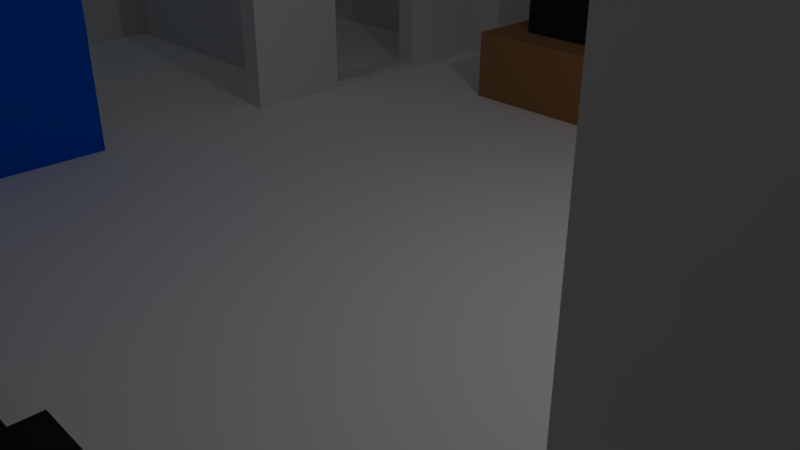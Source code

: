 # Source: home3.blend  (saved by Blender 2.78.0; exported with 4.5.12 LTS)
import bpy
from mathutils import Matrix  # noqa: F401  (used for matrix-valued properties, if any)

bpy.ops.wm.read_factory_settings(use_empty=True)
scene = bpy.context.scene
scene.name = 'Scene'

# ---- collections
col_collection_1 = bpy.data.collections.new('Collection 1'); scene.collection.children.link(col_collection_1)

# ---- materials (node trees are filled in below, after node groups)
mat_chimdaematerial = bpy.data.materials.new('ChimdaeMaterial')
mat_chimdaematerial.alpha_threshold = 0.0
mat_chimdaematerial.use_transparent_shadow = False
mat_chimdaematerial.diffuse_color = (1.0, 0.0007699, 0.0, 1.0)
mat_chimdaematerial.roughness = 0.5
mat_woodcolor_001 = bpy.data.materials.new('WoodColor.001')
mat_woodcolor_001.alpha_threshold = 0.0
mat_woodcolor_001.use_transparent_shadow = False
mat_woodcolor_001.diffuse_color = (0.3931, 0.195, 0.08431, 1.0)
mat_woodcolor_001.roughness = 0.5
mat_woodcolor_001.specular_intensity = 0.0
mat_tvmaterial = bpy.data.materials.new('TVMaterial')
mat_tvmaterial.alpha_threshold = 0.0
mat_tvmaterial.use_transparent_shadow = False
mat_tvmaterial.diffuse_color = (0.02365, 0.02365, 0.02365, 1.0)
mat_tvmaterial.roughness = 0.5
mat_tvmaterial.specular_intensity = 0.02685
mat_floormaterial = bpy.data.materials.new('FloorMaterial')
mat_floormaterial.alpha_threshold = 0.0
mat_floormaterial.use_transparent_shadow = False
mat_floormaterial.diffuse_color = (1.0, 1.0, 1.0, 1.0)
mat_floormaterial.roughness = 0.5
mat_floormaterial.specular_intensity = 0.0
mat_woodcolor = bpy.data.materials.new('WoodColor')
mat_woodcolor.alpha_threshold = 0.0
mat_woodcolor.use_transparent_shadow = False
mat_woodcolor.diffuse_color = (0.2019, 0.00815, 0.0, 1.0)
mat_woodcolor.roughness = 0.5
mat_woodcolor.specular_intensity = 0.0
mat_wallmaterial = bpy.data.materials.new('WallMaterial')
mat_wallmaterial.alpha_threshold = 0.0
mat_wallmaterial.use_transparent_shadow = False
mat_wallmaterial.roughness = 0.5
mat_wallmaterial.specular_intensity = 0.0
mat_glass1 = bpy.data.materials.new('Glass1')
mat_glass1.alpha_threshold = 0.0
mat_glass1.use_transparent_shadow = False
mat_glass1.diffuse_color = (0.0, 0.1204, 0.8, 1.0)
mat_glass1.roughness = 0.5
mat_glass1.specular_intensity = 0.0
mat_floormaterial_001 = bpy.data.materials.new('FloorMaterial.001')
mat_floormaterial_001.alpha_threshold = 0.0
mat_floormaterial_001.use_transparent_shadow = False
mat_floormaterial_001.diffuse_color = (1.0, 1.0, 1.0, 1.0)
mat_floormaterial_001.roughness = 0.5
mat_floormaterial_001.specular_intensity = 0.0
mat_glass2_001 = bpy.data.materials.new('Glass2.001')
mat_glass2_001.alpha_threshold = 0.0
mat_glass2_001.use_transparent_shadow = False
mat_glass2_001.diffuse_color = (0.2121, 0.8081, 1.0, 1.0)
mat_glass2_001.roughness = 0.5
mat_wallmaterial_001 = bpy.data.materials.new('WallMaterial.001')
mat_wallmaterial_001.alpha_threshold = 0.0
mat_wallmaterial_001.use_transparent_shadow = False
mat_wallmaterial_001.roughness = 0.5
mat_wallmaterial_001.specular_intensity = 0.0
mat_floormaterial_002 = bpy.data.materials.new('FloorMaterial.002')
mat_floormaterial_002.alpha_threshold = 0.0
mat_floormaterial_002.use_transparent_shadow = False
mat_floormaterial_002.diffuse_color = (1.0, 1.0, 1.0, 1.0)
mat_floormaterial_002.roughness = 0.5
mat_floormaterial_002.specular_intensity = 0.0

# ---- material node trees

# ---- world
world_world = bpy.data.worlds.new('World'); scene.world = world_world
world_world.color = (0.05088, 0.05088, 0.05088)
world_world.use_sun_shadow = False
world_world.sun_shadow_jitter_overblur = 0.0
world_world.cycles.sampling_method = 'MANUAL'

# ---- cameras
cam_camera = bpy.data.cameras.new('Camera')
cam_camera.clip_end = 100.0
cam_camera.lens = 35.0
cam_camera.sensor_width = 32.0
cam_camera.sensor_height = 18.0
cam_camera.ortho_scale = 7.314
cam_camera.dof.focus_distance = 0.0
cam_camera.dof.aperture_fstop = 128.0

# ---- lights
light_lamp = bpy.data.lights.new('Lamp', 'POINT')
light_lamp.transmission_factor = 0.0
light_lamp.cutoff_distance = 30.0
light_lamp.energy = 100.0
light_lamp.shadow_buffer_clip_start = 1.001
light_lamp.shadow_soft_size = 0.1
light_lamp.shadow_maximum_resolution = 0.006
light_lamp.use_absolute_resolution = True

# ---- meshes
me_cube_048 = bpy.data.meshes.new('Cube.048')
me_cube_048.from_pydata([(-1.0, -1.0, -1.0), (-1.0, -1.0, 1.0), (-1.0, 1.0, -1.0), (-1.0, 1.0, 1.0), (1.0, -1.0, -1.0), (1.0, -1.0, 1.0), (1.0, 1.0, -1.0), (1.0, 1.0, 1.0)], [], [(0, 1, 3, 2), (2, 3, 7, 6), (6, 7, 5, 4), (4, 5, 1, 0), (2, 6, 4, 0), (7, 3, 1, 5)])
me_cube_048.materials.append(mat_chimdaematerial)
me_cube_048.use_remesh_preserve_volume = False
me_cube_048.use_remesh_preserve_attributes = False
me_cube_048.use_mirror_vertex_groups = False
me_cube_048.update()
me_cube_047 = bpy.data.meshes.new('Cube.047')
me_cube_047.from_pydata([(-1.0, -1.0, -1.0), (-1.0, -1.0, 1.0), (-1.0, 1.0, -1.0), (-1.0, 1.0, 1.0), (1.0, -1.0, -1.0), (1.0, -1.0, 1.0), (1.0, 1.0, -1.0), (1.0, 1.0, 1.0), (-1.0, -1.0, 1.0), (-1.0, -0.8, 1.0), (1.0, -0.8, 1.0), (1.0, -1.0, 1.0), (-1.0, -1.0, 2.667), (-1.0, -0.8, 2.667), (1.0, -0.8, 2.667), (1.0, -1.0, 2.667)], [], [(0, 1, 3, 2), (2, 3, 7, 6), (6, 7, 5, 4), (4, 5, 1, 0), (2, 6, 4, 0), (7, 3, 9, 10), (11, 10, 14, 15), (5, 7, 10, 11), (3, 1, 8, 9), (1, 5, 11, 8), (14, 13, 12, 15), (9, 8, 12, 13), (8, 11, 15, 12), (10, 9, 13, 14)])
me_cube_047.materials.append(mat_woodcolor_001)
me_cube_047.use_remesh_preserve_volume = False
me_cube_047.use_remesh_preserve_attributes = False
me_cube_047.use_mirror_vertex_groups = False
me_cube_047.update()
me_cylinder_002 = bpy.data.meshes.new('Cylinder.002')
me_cylinder_002.from_pydata([(0.0, 1.0, -1.0), (0.0, 1.0, 1.0), (0.1951, 0.9808, -1.0), (0.1951, 0.9808, 1.0), (0.3827, 0.9239, -1.0), (0.3827, 0.9239, 1.0), (0.5556, 0.8315, -1.0), (0.5556, 0.8315, 1.0), (0.7071, 0.7071, -1.0), (0.7071, 0.7071, 1.0), (0.8315, 0.5556, -1.0), (0.8315, 0.5556, 1.0), (0.9239, 0.3827, -1.0), (0.9239, 0.3827, 1.0), (0.9808, 0.1951, -1.0), (0.9808, 0.1951, 1.0), (1.0, 7.55e-08, -1.0), (1.0, 7.55e-08, 1.0), (0.9808, -0.1951, -1.0), (0.9808, -0.1951, 1.0), (0.9239, -0.3827, -1.0), (0.9239, -0.3827, 1.0), (0.8315, -0.5556, -1.0), (0.8315, -0.5556, 1.0), (0.7071, -0.7071, -1.0), (0.7071, -0.7071, 1.0), (0.5556, -0.8315, -1.0), (0.5556, -0.8315, 1.0), (0.3827, -0.9239, -1.0), (0.3827, -0.9239, 1.0), (0.1951, -0.9808, -1.0), (0.1951, -0.9808, 1.0), (-3.258e-07, -1.0, -1.0), (-3.258e-07, -1.0, 1.0), (-0.1951, -0.9808, -1.0), (-0.1951, -0.9808, 1.0), (-0.3827, -0.9239, -1.0), (-0.3827, -0.9239, 1.0), (-0.5556, -0.8315, -1.0), (-0.5556, -0.8315, 1.0), (-0.7071, -0.7071, -1.0), (-0.7071, -0.7071, 1.0), (-0.8315, -0.5556, -1.0), (-0.8315, -0.5556, 1.0), (-0.9239, -0.3827, -1.0), (-0.9239, -0.3827, 1.0), (-0.9808, -0.1951, -1.0), (-0.9808, -0.1951, 1.0), (-1.0, 9.656e-07, -1.0), (-1.0, 9.656e-07, 1.0), (-0.9808, 0.1951, -1.0), (-0.9808, 0.1951, 1.0), (-0.9239, 0.3827, -1.0), (-0.9239, 0.3827, 1.0), (-0.8315, 0.5556, -1.0), (-0.8315, 0.5556, 1.0), (-0.7071, 0.7071, -1.0), (-0.7071, 0.7071, 1.0), (-0.5556, 0.8315, -1.0), (-0.5556, 0.8315, 1.0), (-0.3827, 0.9239, -1.0), (-0.3827, 0.9239, 1.0), (-0.1951, 0.9808, -1.0), (-0.1951, 0.9808, 1.0)], [], [(0, 1, 3, 2), (2, 3, 5, 4), (4, 5, 7, 6), (6, 7, 9, 8), (8, 9, 11, 10), (10, 11, 13, 12), (12, 13, 15, 14), (14, 15, 17, 16), (16, 17, 19, 18), (18, 19, 21, 20), (20, 21, 23, 22), (22, 23, 25, 24), (24, 25, 27, 26), (26, 27, 29, 28), (28, 29, 31, 30), (30, 31, 33, 32), (32, 33, 35, 34), (34, 35, 37, 36), (36, 37, 39, 38), (38, 39, 41, 40), (40, 41, 43, 42), (42, 43, 45, 44), (44, 45, 47, 46), (46, 47, 49, 48), (48, 49, 51, 50), (50, 51, 53, 52), (52, 53, 55, 54), (54, 55, 57, 56), (56, 57, 59, 58), (58, 59, 61, 60), (3, 1, 63, 61, 59, 57, 55, 53, 51, 49, 47, 45, 43, 41, 39, 37, 35, 33, 31, 29, 27, 25, 23, 21, 19, 17, 15, 13, 11, 9, 7, 5), (60, 61, 63, 62), (62, 63, 1, 0), (0, 2, 4, 6, 8, 10, 12, 14, 16, 18, 20, 22, 24, 26, 28, 30, 32, 34, 36, 38, 40, 42, 44, 46, 48, 50, 52, 54, 56, 58, 60, 62)])
me_cylinder_002.use_remesh_preserve_volume = False
me_cylinder_002.use_remesh_preserve_attributes = False
me_cylinder_002.use_mirror_vertex_groups = False
me_cylinder_002.update()
me_cube_046 = bpy.data.meshes.new('Cube.046')
me_cube_046.from_pydata([(-1.0, -1.0, -1.0), (-1.0, -1.0, 1.0), (-1.0, -0.8, -1.0), (-1.0, -0.8, 1.0), (1.0, -1.0, -1.0), (1.0, -1.0, 1.0), (1.0, -0.4, -1.0), (1.0, -0.4, 1.0), (0.0, -0.8, -1.0), (0.0, -0.8, 1.0), (0.0, -1.0, -1.0), (0.0, -1.0, 1.0), (-1.0, -1.0, 0.6), (-1.0, -0.8, 0.8), (1.0, -0.4, 0.6), (1.0, -1.0, 0.6), (0.0, -1.0, 0.6), (0.0, -0.8, 0.8), (0.0, 0.8, 1.0), (1.0, 0.8, 1.0), (1.0, 0.8, 0.6), (1.0, 0.8, -1.0), (0.0, 0.8, -1.0), (-1.0, 0.8, 1.0), (0.0, 0.8, 0.8), (-1.0, 0.8, 0.8), (0.0, 0.8, 1.0), (1.0, 0.8, 1.0), (1.0, 1.0, 0.6), (1.0, 0.8, -1.0), (0.0, 0.8, -1.0), (0.0, 1.0, 0.6)], [], [(12, 1, 3, 13), (13, 3, 23, 25), (14, 7, 5, 15), (16, 11, 1, 12), (8, 6, 4, 10), (9, 3, 1, 11), (7, 9, 11, 5), (2, 8, 10, 0), (15, 5, 11, 16), (6, 8, 22, 21), (2, 13, 17, 8), (4, 15, 16, 10), (10, 16, 12, 0), (6, 14, 15, 4), (9, 7, 19, 18), (0, 12, 13, 2), (22, 24, 31, 30), (25, 23, 18, 24), (19, 20, 28, 27), (8, 17, 24, 22), (14, 6, 21, 20), (17, 13, 25, 24), (3, 9, 18, 23), (7, 14, 20, 19), (31, 26, 27, 28), (30, 31, 28, 29), (21, 22, 30, 29), (18, 19, 27, 26), (24, 18, 26, 31), (20, 21, 29, 28)])
me_cube_046.use_remesh_preserve_volume = False
me_cube_046.use_remesh_preserve_attributes = False
me_cube_046.use_mirror_vertex_groups = False
me_cube_046.update()
me_cube_044 = bpy.data.meshes.new('Cube.044')
me_cube_044.from_pydata([(-1.0, -1.0, -1.0), (-1.0, -1.0, 1.0), (-1.0, 1.0, -1.0), (-1.0, 1.0, 1.0), (1.0, -1.0, -1.0), (1.0, -1.0, 1.0), (1.0, 1.0, -1.0), (1.0, 1.0, 1.0), (-0.6, -0.08727, 1.0), (-0.6, 0.8145, 1.0), (0.6, 0.8145, 1.0), (0.6, -0.08727, 1.0), (-0.6, -0.04182, 0.9), (-0.6, 0.8145, 0.9), (0.6, 0.8145, 0.9), (0.6, -0.04182, 0.9), (-0.6, 0.09455, 0.9), (-0.6, 0.8145, 0.9), (0.6, 0.8145, 0.9), (0.6, 0.09455, 0.9), (-0.6, 0.09455, 0.3), (-0.6, 0.8145, 0.3), (0.6, 0.8145, 0.3), (0.6, 0.09455, 0.3)], [], [(0, 1, 3, 2), (2, 3, 7, 6), (6, 7, 5, 4), (4, 5, 1, 0), (2, 6, 4, 0), (7, 3, 9, 10), (11, 10, 14, 15), (5, 7, 10, 11), (3, 1, 8, 9), (1, 5, 11, 8), (13, 12, 16, 17), (9, 8, 12, 13), (8, 11, 15, 12), (10, 9, 13, 14), (16, 19, 23, 20), (12, 15, 19, 16), (14, 13, 17, 18), (15, 14, 18, 19), (22, 21, 20, 23), (18, 17, 21, 22), (19, 18, 22, 23), (17, 16, 20, 21)])
me_cube_044.use_remesh_preserve_volume = False
me_cube_044.use_remesh_preserve_attributes = False
me_cube_044.use_mirror_vertex_groups = False
me_cube_044.update()
me_cube_040 = bpy.data.meshes.new('Cube.040')
me_cube_040.from_pydata([(-1.0, -1.0, -1.0), (-1.0, -1.0, 1.0), (-0.8333, 1.0, -1.0), (-0.8333, 1.0, 0.7037), (1.0, -1.0, -1.0), (1.0, -1.0, 1.0), (0.8333, 1.0, -1.0), (0.8333, 1.0, 0.7037), (-0.9, -1.0, -0.9), (-0.9, -1.0, 0.9), (0.9, -1.0, 0.9), (0.9, -1.0, -0.9), (-0.855, -0.5, -0.855), (-0.855, -0.5, 0.855), (0.855, -0.5, 0.855), (0.855, -0.5, -0.855)], [], [(0, 1, 3, 2), (2, 3, 7, 6), (6, 7, 5, 4), (1, 0, 8, 9), (2, 6, 4, 0), (7, 3, 1, 5), (8, 11, 15, 12), (0, 4, 11, 8), (5, 1, 9, 10), (4, 5, 10, 11), (15, 14, 13, 12), (9, 8, 12, 13), (10, 9, 13, 14), (11, 10, 14, 15)])
me_cube_040.materials.append(mat_tvmaterial)
me_cube_040.use_remesh_preserve_volume = False
me_cube_040.use_remesh_preserve_attributes = False
me_cube_040.use_mirror_vertex_groups = False
me_cube_040.update()
me_cube_039 = bpy.data.meshes.new('Cube.039')
me_cube_039.from_pydata([(-1.0, -1.0, -1.0), (-1.0, -1.0, 1.0), (-1.0, 1.0, -1.0), (-1.0, 1.0, 1.0), (1.0, -1.0, -1.0), (1.0, -1.0, 1.0), (1.0, 1.0, -1.0), (1.0, 1.0, 1.0)], [], [(0, 1, 3, 2), (2, 3, 7, 6), (6, 7, 5, 4), (4, 5, 1, 0), (2, 6, 4, 0), (7, 3, 1, 5)])
me_cube_039.use_remesh_preserve_volume = False
me_cube_039.use_remesh_preserve_attributes = False
me_cube_039.use_mirror_vertex_groups = False
me_cube_039.update()
me_cylinder_001 = bpy.data.meshes.new('Cylinder.001')
me_cylinder_001.from_pydata([(2.375e-08, 0.8, -1.0), (0.0, 1.0, 1.0), (0.1561, 0.7846, -1.0), (0.1951, 0.9808, 1.0), (0.3061, 0.7391, -1.0), (0.3827, 0.9239, 1.0), (0.4445, 0.6652, -1.0), (0.5556, 0.8315, 1.0), (0.5657, 0.5657, -1.0), (0.7071, 0.7071, 1.0), (0.6652, 0.4445, -1.0), (0.8315, 0.5556, 1.0), (0.7391, 0.3061, -1.0), (0.9239, 0.3827, 1.0), (0.7846, 0.1561, -1.0), (0.9808, 0.1951, 1.0), (0.8, 1.174e-07, -1.0), (1.0, 7.55e-08, 1.0), (0.7846, -0.1561, -1.0), (0.9808, -0.1951, 1.0), (0.7391, -0.3061, -1.0), (0.9239, -0.3827, 1.0), (0.6652, -0.4445, -1.0), (0.8315, -0.5556, 1.0), (0.5657, -0.5657, -1.0), (0.7071, -0.7071, 1.0), (0.4445, -0.6652, -1.0), (0.5556, -0.8315, 1.0), (0.3061, -0.7391, -1.0), (0.3827, -0.9239, 1.0), (0.1561, -0.7846, -1.0), (0.1951, -0.9808, 1.0), (-2.369e-07, -0.8, -1.0), (-3.258e-07, -1.0, 1.0), (-0.1561, -0.7846, -1.0), (-0.1951, -0.9808, 1.0), (-0.3061, -0.7391, -1.0), (-0.3827, -0.9239, 1.0), (-0.4445, -0.6652, -1.0), (-0.5556, -0.8315, 1.0), (-0.5657, -0.5657, -1.0), (-0.7071, -0.7071, 1.0), (-0.6652, -0.4445, -1.0), (-0.8315, -0.5556, 1.0), (-0.7391, -0.3061, -1.0), (-0.9239, -0.3827, 1.0), (-0.7846, -0.1561, -1.0), (-0.9808, -0.1951, 1.0), (-0.8, 8.295e-07, -1.0), (-1.0, 9.656e-07, 1.0), (-0.7846, 0.1561, -1.0), (-0.9808, 0.1951, 1.0), (-0.7391, 0.3061, -1.0), (-0.9239, 0.3827, 1.0), (-0.6652, 0.4445, -1.0), (-0.8315, 0.5556, 1.0), (-0.5657, 0.5657, -1.0), (-0.7071, 0.7071, 1.0), (-0.4445, 0.6652, -1.0), (-0.5556, 0.8315, 1.0), (-0.3061, 0.7391, -1.0), (-0.3827, 0.9239, 1.0), (-0.1561, 0.7846, -1.0), (-0.1951, 0.9808, 1.0), (0.1171, 0.5885, 1.0), (4.75e-08, 0.6, 1.0), (0.2296, 0.5543, 1.0), (0.3333, 0.4989, 1.0), (0.4243, 0.4243, 1.0), (0.4989, 0.3333, 1.0), (0.5543, 0.2296, 1.0), (0.5885, 0.1171, 1.0), (0.6, 1.593e-07, 1.0), (0.5885, -0.1171, 1.0), (0.5543, -0.2296, 1.0), (0.4989, -0.3333, 1.0), (0.4243, -0.4243, 1.0), (0.3333, -0.4989, 1.0), (0.2296, -0.5543, 1.0), (0.1171, -0.5885, 1.0), (-1.48e-07, -0.6, 1.0), (-0.1171, -0.5885, 1.0), (-0.2296, -0.5543, 1.0), (-0.3333, -0.4989, 1.0), (-0.4243, -0.4243, 1.0), (-0.4989, -0.3333, 1.0), (-0.5543, -0.2296, 1.0), (-0.5885, -0.1171, 1.0), (-0.6, 6.934e-07, 1.0), (-0.5885, 0.1171, 1.0), (-0.5543, 0.2296, 1.0), (-0.4989, 0.3333, 1.0), (-0.4243, 0.4243, 1.0), (-0.3333, 0.4989, 1.0), (-0.2296, 0.5543, 1.0), (-0.1171, 0.5885, 1.0), (0.1171, 0.5885, 0.75), (5.413e-08, 0.6, 0.75), (0.2296, 0.5543, 0.75), (0.3333, 0.4989, 0.75), (0.4243, 0.4243, 0.75), (0.4989, 0.3333, 0.75), (0.5543, 0.2296, 0.75), (0.5885, 0.1171, 0.75), (0.6, 1.593e-07, 0.75), (0.5885, -0.1171, 0.75), (0.5543, -0.2296, 0.75), (0.4989, -0.3333, 0.75), (0.4243, -0.4243, 0.75), (0.3333, -0.4989, 0.75), (0.2296, -0.5543, 0.75), (0.1171, -0.5885, 0.75), (-1.414e-07, -0.6, 0.75), (-0.1171, -0.5885, 0.75), (-0.2296, -0.5543, 0.75), (-0.3333, -0.4989, 0.75), (-0.4243, -0.4243, 0.75), (-0.4989, -0.3333, 0.75), (-0.5543, -0.2296, 0.75), (-0.5885, -0.1171, 0.75), (-0.6, 6.934e-07, 0.75), (-0.5885, 0.1171, 0.75), (-0.5543, 0.2296, 0.75), (-0.4989, 0.3333, 0.75), (-0.4243, 0.4243, 0.75), (-0.3333, 0.4989, 0.75), (-0.2296, 0.5543, 0.75), (-0.1171, 0.5885, 0.75), (0.1405, 0.7062, 0.75), (4.81e-08, 0.72, 0.75), (0.2755, 0.6652, 0.75), (0.4, 0.5987, 0.75), (0.5091, 0.5091, 0.75), (0.5987, 0.4, 0.75), (0.6652, 0.2755, 0.75), (0.7062, 0.1405, 0.75), (0.72, 1.327e-07, 0.75), (0.7062, -0.1405, 0.75), (0.6652, -0.2755, 0.75), (0.5987, -0.4, 0.75), (0.5091, -0.5091, 0.75), (0.4, -0.5987, 0.75), (0.2755, -0.6652, 0.75), (0.1405, -0.7062, 0.75), (-1.865e-07, -0.72, 0.75), (-0.1405, -0.7062, 0.75), (-0.2755, -0.6652, 0.75), (-0.4, -0.5987, 0.75), (-0.5091, -0.5091, 0.75), (-0.5987, -0.4, 0.75), (-0.6652, -0.2755, 0.75), (-0.7062, -0.1405, 0.75), (-0.72, 7.735e-07, 0.75), (-0.7062, 0.1405, 0.75), (-0.6652, 0.2755, 0.75), (-0.5987, 0.4, 0.75), (-0.5091, 0.5091, 0.75), (-0.4, 0.5987, 0.75), (-0.2755, 0.6652, 0.75), (-0.1405, 0.7062, 0.75), (0.05619, 0.2825, 5.96e-08), (6.619e-08, 0.288, 5.96e-08), (0.1102, 0.2661, 5.96e-08), (0.16, 0.2395, 5.96e-08), (0.2036, 0.2036, 5.96e-08), (0.2395, 0.16, 5.96e-08), (0.2661, 0.1102, 5.96e-08), (0.2825, 0.05619, 5.96e-08), (0.288, 2.397e-07, 5.96e-08), (0.2825, -0.05619, 5.96e-08), (0.2661, -0.1102, 5.96e-08), (0.2395, -0.16, 5.96e-08), (0.2036, -0.2036, 5.96e-08), (0.16, -0.2395, 5.96e-08), (0.1102, -0.2661, 5.96e-08), (0.05619, -0.2825, 5.96e-08), (-2.765e-08, -0.288, 5.96e-08), (-0.05619, -0.2825, 5.96e-08), (-0.1102, -0.2661, 5.96e-08), (-0.16, -0.2395, 5.96e-08), (-0.2036, -0.2036, 5.96e-08), (-0.2395, -0.16, 5.96e-08), (-0.2661, -0.1102, 5.96e-08), (-0.2825, -0.05619, 5.96e-08), (-0.288, 4.961e-07, 5.96e-08), (-0.2825, 0.05619, 5.96e-08), (-0.2661, 0.1102, 5.96e-08), (-0.2395, 0.16, 5.96e-08), (-0.2036, 0.2036, 5.96e-08), (-0.16, 0.2395, 5.96e-08), (-0.1102, 0.2661, 5.96e-08), (-0.05619, 0.2825, 5.96e-08)], [], [(0, 1, 3, 2), (2, 3, 5, 4), (4, 5, 7, 6), (6, 7, 9, 8), (8, 9, 11, 10), (10, 11, 13, 12), (12, 13, 15, 14), (14, 15, 17, 16), (16, 17, 19, 18), (18, 19, 21, 20), (20, 21, 23, 22), (22, 23, 25, 24), (24, 25, 27, 26), (26, 27, 29, 28), (28, 29, 31, 30), (30, 31, 33, 32), (32, 33, 35, 34), (34, 35, 37, 36), (36, 37, 39, 38), (38, 39, 41, 40), (40, 41, 43, 42), (42, 43, 45, 44), (44, 45, 47, 46), (46, 47, 49, 48), (48, 49, 51, 50), (50, 51, 53, 52), (52, 53, 55, 54), (54, 55, 57, 56), (56, 57, 59, 58), (58, 59, 61, 60), (55, 53, 90, 91), (60, 61, 63, 62), (62, 63, 1, 0), (0, 2, 4, 6, 8, 10, 12, 14, 16, 18, 20, 22, 24, 26, 28, 30, 32, 34, 36, 38, 40, 42, 44, 46, 48, 50, 52, 54, 56, 58, 60, 62), (76, 75, 107, 108), (11, 9, 68, 69), (29, 27, 77, 78), (3, 1, 65, 64), (47, 45, 86, 87), (1, 63, 95, 65), (21, 19, 73, 74), (39, 37, 82, 83), (57, 55, 91, 92), (13, 11, 69, 70), (31, 29, 78, 79), (49, 47, 87, 88), (5, 3, 64, 66), (23, 21, 74, 75), (41, 39, 83, 84), (59, 57, 92, 93), (15, 13, 70, 71), (33, 31, 79, 80), (51, 49, 88, 89), (7, 5, 66, 67), (25, 23, 75, 76), (43, 41, 84, 85), (61, 59, 93, 94), (17, 15, 71, 72), (35, 33, 80, 81), (53, 51, 89, 90), (9, 7, 67, 68), (27, 25, 76, 77), (45, 43, 85, 86), (63, 61, 94, 95), (19, 17, 72, 73), (37, 35, 81, 82), (111, 110, 142, 143), (90, 89, 121, 122), (77, 76, 108, 109), (91, 90, 122, 123), (78, 77, 109, 110), (64, 65, 97, 96), (92, 91, 123, 124), (79, 78, 110, 111), (66, 64, 96, 98), (93, 92, 124, 125), (80, 79, 111, 112), (67, 66, 98, 99), (94, 93, 125, 126), (81, 80, 112, 113), (68, 67, 99, 100), (95, 94, 126, 127), (82, 81, 113, 114), (69, 68, 100, 101), (65, 95, 127, 97), (83, 82, 114, 115), (70, 69, 101, 102), (84, 83, 115, 116), (71, 70, 102, 103), (85, 84, 116, 117), (72, 71, 103, 104), (86, 85, 117, 118), (73, 72, 104, 105), (87, 86, 118, 119), (74, 73, 105, 106), (88, 87, 119, 120), (75, 74, 106, 107), (89, 88, 120, 121), (146, 145, 177, 178), (98, 96, 128, 130), (125, 124, 156, 157), (112, 111, 143, 144), (99, 98, 130, 131), (126, 125, 157, 158), (113, 112, 144, 145), (100, 99, 131, 132), (127, 126, 158, 159), (114, 113, 145, 146), (101, 100, 132, 133), (97, 127, 159, 129), (115, 114, 146, 147), (102, 101, 133, 134), (116, 115, 147, 148), (103, 102, 134, 135), (117, 116, 148, 149), (104, 103, 135, 136), (118, 117, 149, 150), (105, 104, 136, 137), (119, 118, 150, 151), (106, 105, 137, 138), (120, 119, 151, 152), (107, 106, 138, 139), (121, 120, 152, 153), (108, 107, 139, 140), (122, 121, 153, 154), (109, 108, 140, 141), (123, 122, 154, 155), (110, 109, 141, 142), (96, 97, 129, 128), (124, 123, 155, 156), (160, 161, 191, 190, 189, 188, 187, 186, 185, 184, 183, 182, 181, 180, 179, 178, 177, 176, 175, 174, 173, 172, 171, 170, 169, 168, 167, 166, 165, 164, 163, 162), (133, 132, 164, 165), (129, 159, 191, 161), (147, 146, 178, 179), (134, 133, 165, 166), (148, 147, 179, 180), (135, 134, 166, 167), (149, 148, 180, 181), (136, 135, 167, 168), (150, 149, 181, 182), (137, 136, 168, 169), (151, 150, 182, 183), (138, 137, 169, 170), (152, 151, 183, 184), (139, 138, 170, 171), (153, 152, 184, 185), (140, 139, 171, 172), (154, 153, 185, 186), (141, 140, 172, 173), (155, 154, 186, 187), (142, 141, 173, 174), (128, 129, 161, 160), (156, 155, 187, 188), (143, 142, 174, 175), (130, 128, 160, 162), (157, 156, 188, 189), (144, 143, 175, 176), (131, 130, 162, 163), (158, 157, 189, 190), (145, 144, 176, 177), (132, 131, 163, 164), (159, 158, 190, 191)])
me_cylinder_001.use_remesh_preserve_volume = False
me_cylinder_001.use_remesh_preserve_attributes = False
me_cylinder_001.use_mirror_vertex_groups = False
me_cylinder_001.update()
me_cube_038 = bpy.data.meshes.new('Cube.038')
me_cube_038.from_pydata([(-1.0, -1.0, -1.0), (-1.0, -1.0, 1.0), (-1.0, 1.0, -1.0), (-1.0, 1.0, 1.0), (1.0, -1.0, -1.0), (1.0, -1.0, 1.0), (1.0, 1.0, -1.0), (1.0, 1.0, 1.0), (-0.8, -0.8, 1.0), (-0.8, 0.8, 1.0), (0.8, 0.8, 1.0), (0.8, -0.8, 1.0), (-0.64, -0.64, -0.3333), (-0.64, 0.64, -0.3333), (0.64, 0.64, -0.3333), (0.64, -0.64, -0.3333)], [], [(0, 1, 3, 2), (2, 3, 7, 6), (6, 7, 5, 4), (4, 5, 1, 0), (2, 6, 4, 0), (3, 1, 8, 9), (8, 11, 15, 12), (1, 5, 11, 8), (7, 3, 9, 10), (5, 7, 10, 11), (14, 13, 12, 15), (10, 9, 13, 14), (11, 10, 14, 15), (9, 8, 12, 13)])
me_cube_038.use_remesh_preserve_volume = False
me_cube_038.use_remesh_preserve_attributes = False
me_cube_038.use_mirror_vertex_groups = False
me_cube_038.update()
me_cube_031 = bpy.data.meshes.new('Cube.031')
me_cube_031.from_pydata([(-1.0, -2.067, -0.2889), (-1.0, -2.067, 0.3333), (-1.0, 1.0, -0.2889), (-1.0, 1.0, 0.3333), (1.0, -2.067, -0.2889), (1.0, -2.067, 0.3333), (1.0, 1.0, -0.2889), (1.0, 1.0, 0.3333)], [], [(0, 1, 3, 2), (2, 3, 7, 6), (6, 7, 5, 4), (4, 5, 1, 0), (2, 6, 4, 0), (7, 3, 1, 5)])
me_cube_031.use_remesh_preserve_volume = False
me_cube_031.use_remesh_preserve_attributes = False
me_cube_031.use_mirror_vertex_groups = False
me_cube_031.update()
me_cube_015 = bpy.data.meshes.new('Cube.015')
me_cube_015.from_pydata([(0.0, 0.125, 0.0), (0.01626, 0.1226, 0.0), (0.03189, 0.1155, 0.0), (0.0463, 0.1039, 0.0), (0.05893, 0.08839, 0.0), (0.06929, 0.06945, 0.0), (0.07699, 0.04784, 0.0), (0.08173, 0.02439, 0.0), (0.08333, 9.437e-09, 0.0), (0.08173, -0.02439, 0.0), (0.07699, -0.04784, 0.0), (0.06929, -0.06945, 0.0), (0.05893, -0.08839, 0.0), (0.0463, -0.1039, 0.0), (0.03189, -0.1155, 0.0), (0.01626, -0.1226, 0.0), (-2.715e-08, -0.125, 0.0), (-0.01626, -0.1226, 0.0), (-0.03189, -0.1155, 0.0), (-0.0463, -0.1039, 0.0), (-0.05893, -0.08839, 0.0), (-0.06929, -0.06945, 0.0), (-0.07699, -0.04784, 0.0), (-0.08173, -0.02439, 0.0), (-0.08333, 1.207e-07, 0.0), (-0.08173, 0.02439, 0.0), (-0.07699, 0.04784, 0.0), (-0.06929, 0.06945, 0.0), (-0.05893, 0.08839, 0.0), (-0.0463, 0.1039, 0.0), (-0.03189, 0.1155, 0.0), (-0.01626, 0.1226, 0.0), (-1.0, -1.0, -16.0), (-1.0, -1.0, 1.0), (-1.0, 1.0, -16.0), (-1.0, 1.0, 1.0), (1.0, -1.0, -16.0), (1.0, -1.0, 1.0), (1.0, 1.0, -16.0), (1.0, 1.0, 1.0), (0.06929, -0.06945, -16.0), (0.0, 0.125, -16.0), (-0.01626, 0.1226, -16.0), (-0.03189, 0.1155, -16.0), (-0.07699, -0.04784, -16.0), (-0.06929, -0.06945, -16.0), (-0.08173, -0.02439, -16.0), (-0.05893, -0.08839, -16.0), (-0.01626, -0.1226, -16.0), (-2.715e-08, -0.125, -16.0), (-0.03189, -0.1155, -16.0), (0.08173, 0.02439, -16.0), (0.0463, 0.1039, -16.0), (0.08333, 9.437e-09, -16.0), (0.07699, 0.04784, -16.0), (0.01626, -0.1226, -16.0), (-0.05893, 0.08839, -16.0), (-0.0463, 0.1039, -16.0), (-0.06929, 0.06945, -16.0), (0.08173, -0.02439, -16.0), (0.0463, -0.1039, -16.0), (0.05893, -0.08839, -16.0), (0.07699, -0.04784, -16.0), (-0.08333, 1.207e-07, -16.0), (-0.0463, -0.1039, -16.0), (-0.08173, 0.02439, -16.0), (0.05893, 0.08839, -16.0), (0.03189, -0.1155, -16.0), (0.06929, 0.06945, -16.0), (-0.07699, 0.04784, -16.0), (0.03189, 0.1155, -16.0), (0.01626, 0.1226, -16.0)], [], [(1, 2, 3, 4, 5, 6, 7, 8, 9, 10, 11, 12, 13, 14, 15, 16, 17, 18, 19, 20, 21, 22, 23, 24, 25, 26, 27, 28, 29, 30, 31, 0), (32, 33, 35, 34), (34, 35, 39, 38), (38, 39, 37, 36), (36, 37, 33, 32), (34, 38, 36, 53, 51, 54, 68, 66, 52, 70, 71, 41, 42, 43, 57, 56, 58, 69, 65, 63), (39, 35, 33, 37), (59, 9, 8, 53), (61, 12, 11, 40), (40, 11, 10, 62), (65, 25, 24, 63), (51, 7, 6, 54), (53, 8, 7, 51), (68, 5, 4, 66), (41, 0, 31, 42), (48, 17, 16, 49), (58, 27, 26, 69), (49, 16, 15, 55), (42, 31, 30, 43), (66, 4, 3, 52), (64, 19, 18, 50), (52, 3, 2, 70), (60, 13, 12, 61), (57, 29, 28, 56), (69, 26, 25, 65), (46, 44, 45, 47, 64, 50, 48, 49, 55, 67, 60, 61, 40, 62, 59, 53, 36, 32, 34, 63), (67, 14, 13, 60), (47, 20, 19, 64), (44, 22, 21, 45), (71, 1, 0, 41), (54, 6, 5, 68), (63, 24, 23, 46), (62, 10, 9, 59), (50, 18, 17, 48), (43, 30, 29, 57), (70, 2, 1, 71), (55, 15, 14, 67), (46, 23, 22, 44), (56, 28, 27, 58), (45, 21, 20, 47)])
me_cube_015.materials.append(mat_floormaterial)
me_cube_015.use_remesh_preserve_volume = False
me_cube_015.use_remesh_preserve_attributes = False
me_cube_015.use_mirror_vertex_groups = False
me_cube_015.update()
me_cube_014 = bpy.data.meshes.new('Cube.014')
me_cube_014.from_pydata([(-1.0, 0.4857, -1.0), (-1.0, 0.4857, 1.0), (-1.0, 1.0, -1.0), (-1.0, 1.0, 1.0), (1.0, 0.4857, -1.0), (1.0, 0.4857, 1.0), (1.0, 1.0, -1.0), (1.0, 1.0, 1.0)], [], [(0, 1, 3, 2), (2, 3, 7, 6), (6, 7, 5, 4), (4, 5, 1, 0), (2, 6, 4, 0), (7, 3, 1, 5)])
me_cube_014.materials.append(mat_woodcolor)
me_cube_014.use_remesh_preserve_volume = False
me_cube_014.use_remesh_preserve_attributes = False
me_cube_014.use_mirror_vertex_groups = False
me_cube_014.update()
me_cube_017 = bpy.data.meshes.new('Cube.017')
me_cube_017.from_pydata([(-1.0, 0.4857, -1.0), (-1.0, 0.4857, 1.0), (-1.0, 1.0, -1.0), (-1.0, 1.0, 1.0), (1.0, 0.4857, -1.0), (1.0, 0.4857, 1.0), (1.0, 1.0, -1.0), (1.0, 1.0, 1.0)], [], [(0, 1, 3, 2), (2, 3, 7, 6), (6, 7, 5, 4), (4, 5, 1, 0), (2, 6, 4, 0), (7, 3, 1, 5)])
me_cube_017.materials.append(mat_woodcolor)
me_cube_017.use_remesh_preserve_volume = False
me_cube_017.use_remesh_preserve_attributes = False
me_cube_017.use_mirror_vertex_groups = False
me_cube_017.update()
me_cube_018 = bpy.data.meshes.new('Cube.018')
me_cube_018.from_pydata([(-1.0, 0.4857, -1.0), (-1.0, 0.4857, 1.0), (-1.0, 1.0, -1.0), (-1.0, 1.0, 1.0), (1.0, 0.4857, -1.0), (1.0, 0.4857, 1.0), (1.0, 1.0, -1.0), (1.0, 1.0, 1.0)], [], [(0, 1, 3, 2), (2, 3, 7, 6), (6, 7, 5, 4), (4, 5, 1, 0), (2, 6, 4, 0), (7, 3, 1, 5)])
me_cube_018.materials.append(mat_woodcolor)
me_cube_018.use_remesh_preserve_volume = False
me_cube_018.use_remesh_preserve_attributes = False
me_cube_018.use_mirror_vertex_groups = False
me_cube_018.update()
me_cube_029 = bpy.data.meshes.new('Cube.029')
me_cube_029.from_pydata([(-1.0, -1.0, -1.0), (-1.0, -1.0, 1.0), (-1.0, 1.0, -1.0), (-1.0, 1.0, 1.0), (1.0, -1.0, -1.0), (1.0, -1.0, 1.0), (1.0, 1.0, -1.0), (1.0, 1.0, 1.0)], [], [(0, 1, 3, 2), (2, 3, 7, 6), (6, 7, 5, 4), (4, 5, 1, 0), (2, 6, 4, 0), (7, 3, 1, 5)])
me_cube_029.materials.append(mat_wallmaterial)
me_cube_029.use_remesh_preserve_volume = False
me_cube_029.use_remesh_preserve_attributes = False
me_cube_029.use_mirror_vertex_groups = False
me_cube_029.update()
me_cube_007 = bpy.data.meshes.new('Cube.007')
me_cube_007.from_pydata([(-1.0, -1.0, -1.0), (-1.0, -1.0, 1.0), (-1.0, 1.0, -1.0), (-1.0, 1.0, 1.0), (1.0, -1.0, -1.0), (1.0, -1.0, 1.0), (1.0, 1.0, -1.0), (1.0, 1.0, 1.0)], [], [(0, 1, 3, 2), (2, 3, 7, 6), (6, 7, 5, 4), (4, 5, 1, 0), (2, 6, 4, 0), (7, 3, 1, 5)])
me_cube_007.materials.append(mat_glass1)
me_cube_007.use_remesh_preserve_volume = False
me_cube_007.use_remesh_preserve_attributes = False
me_cube_007.use_mirror_vertex_groups = False
me_cube_007.update()
me_cube_004 = bpy.data.meshes.new('Cube.004')
me_cube_004.from_pydata([(-1.0, 0.5, -23.0), (-1.0, 0.5, -21.0), (-1.0, 0.6, -23.0), (-1.0, 0.6, -21.0), (1.0, 0.5, -23.0), (1.0, 0.5, -21.0), (1.0, 0.6, -23.0), (1.0, 0.6, -21.0), (-1.0, 0.45, -21.0), (-1.0, 0.45, -19.0), (-1.0, 0.55, -21.0), (-1.0, 0.55, -19.0), (1.0, 0.45, -21.0), (1.0, 0.45, -19.0), (1.0, 0.55, -21.0), (1.0, 0.55, -19.0), (-1.0, 0.4, -19.0), (-1.0, 0.4, -17.0), (-1.0, 0.5, -19.0), (-1.0, 0.5, -17.0), (1.0, 0.4, -19.0), (1.0, 0.4, -17.0), (1.0, 0.5, -19.0), (1.0, 0.5, -17.0), (-1.0, 0.35, -17.0), (-1.0, 0.35, -15.0), (-1.0, 0.45, -17.0), (-1.0, 0.45, -15.0), (1.0, 0.35, -17.0), (1.0, 0.35, -15.0), (1.0, 0.45, -17.0), (1.0, 0.45, -15.0), (4.172e-07, 0.45, -17.0), (-0.5, 0.425, -17.0), (-5.96e-08, 0.4, -17.0), (-5.96e-08, 0.4, -17.0), (4.172e-07, 0.45, -17.0), (1.0, 0.4, -17.0), (-1.0, 0.4, -17.0), (9.537e-07, 0.5, -19.0), (-0.5, 0.475, -19.0), (9.537e-07, 0.45, -19.0), (9.537e-07, 0.45, -19.0), (9.537e-07, 0.5, -19.0), (1.0, 0.45, -19.0), (-1.0, 0.45, -19.0), (9.537e-07, 0.55, -21.0), (-0.5, 0.525, -21.0), (9.537e-07, 0.5, -21.0), (9.537e-07, 0.5, -21.0), (9.537e-07, 0.55, -21.0), (1.0, 0.5, -21.0), (-1.0, 0.5, -21.0), (-1.0, 0.3, -15.0), (-1.0, 0.3, -13.0), (-1.0, 0.4, -15.0), (-1.0, 0.4, -13.0), (1.0, 0.3, -15.0), (1.0, 0.3, -13.0), (1.0, 0.4, -15.0), (1.0, 0.4, -13.0), (-1.0, 0.25, -13.0), (-1.0, 0.25, -11.0), (-1.0, 0.35, -13.0), (-1.0, 0.35, -11.0), (1.0, 0.25, -13.0), (1.0, 0.25, -11.0), (1.0, 0.35, -13.0), (1.0, 0.35, -11.0), (-1.0, 0.2, -11.0), (-1.0, 0.2, -9.0), (-1.0, 0.3, -11.0), (-1.0, 0.3, -9.0), (1.0, 0.2, -11.0), (1.0, 0.2, -9.0), (1.0, 0.3, -11.0), (1.0, 0.3, -9.0), (-1.0, 0.15, -9.0), (-1.0, 0.15, -7.0), (-1.0, 0.25, -9.0), (-1.0, 0.25, -7.0), (1.0, 0.15, -9.0), (1.0, 0.15, -7.0), (1.0, 0.25, -9.0), (1.0, 0.25, -7.0), (4.172e-07, 0.25, -9.0), (-0.5, 0.225, -9.0), (-5.96e-08, 0.2, -9.0), (-5.96e-08, 0.2, -9.0), (4.172e-07, 0.25, -9.0), (1.0, 0.2, -9.0), (-1.0, 0.2, -9.0), (9.537e-07, 0.3, -11.0), (-0.5, 0.275, -11.0), (9.537e-07, 0.25, -11.0), (9.537e-07, 0.25, -11.0), (9.537e-07, 0.3, -11.0), (1.0, 0.25, -11.0), (-1.0, 0.25, -11.0), (9.537e-07, 0.35, -13.0), (-0.5, 0.325, -13.0), (9.537e-07, 0.3, -13.0), (9.537e-07, 0.3, -13.0), (9.537e-07, 0.35, -13.0), (1.0, 0.3, -13.0), (-1.0, 0.3, -13.0), (-1.0, 0.1, -7.0), (-1.0, 0.1, -5.0), (-1.0, 0.2, -7.0), (-1.0, 0.2, -5.0), (1.0, 0.1, -7.0), (1.0, 0.1, -5.0), (1.0, 0.2, -7.0), (1.0, 0.2, -5.0), (-1.0, 0.05, -5.0), (-1.0, 0.05, -3.0), (-1.0, 0.15, -5.0), (-1.0, 0.15, -3.0), (1.0, 0.05, -5.0), (1.0, 0.05, -3.0), (1.0, 0.15, -5.0), (1.0, 0.15, -3.0), (-1.0, 2.98e-08, -3.0), (-1.0, 2.98e-08, -1.0), (-1.0, 0.1, -3.0), (-1.0, 0.1, -1.0), (1.0, 2.98e-08, -3.0), (1.0, 2.98e-08, -1.0), (1.0, 0.1, -3.0), (1.0, 0.1, -1.0), (-1.0, -0.05, -1.0), (-1.0, -0.05, 1.0), (-1.0, 0.05, -1.0), (-1.0, 0.05, 1.0), (1.0, -0.05, -1.0), (1.0, -0.05, 1.0), (1.0, 0.05, -1.0), (1.0, 0.05, 1.0), (-5.96e-08, 0.05, -1.0), (-0.5, 0.025, -1.0), (-5.364e-07, 2.98e-08, -1.0), (-5.364e-07, 2.98e-08, -1.0), (-5.96e-08, 0.05, -1.0), (1.0, 2.98e-08, -1.0), (-1.0, 2.98e-08, -1.0), (4.768e-07, 0.1, -3.0), (-0.5, 0.075, -3.0), (4.768e-07, 0.05, -3.0), (4.768e-07, 0.05, -3.0), (4.768e-07, 0.1, -3.0), (1.0, 0.05, -3.0), (-1.0, 0.05, -3.0), (4.768e-07, 0.15, -5.0), (-0.5, 0.125, -5.0), (4.768e-07, 0.1, -5.0), (4.768e-07, 0.1, -5.0), (4.768e-07, 0.15, -5.0), (1.0, 0.1, -5.0), (-1.0, 0.1, -5.0), (1.669e-06, 0.15, -7.0), (1.669e-06, 0.2, -7.0), (-0.5, 0.175, -7.0), (1.669e-06, 0.15, -7.0), (1.669e-06, 0.2, -7.0), (-1.0, 0.15, -7.0), (1.0, 0.2, -7.0), (2.742e-06, 0.35, -15.0), (2.384e-06, 0.4, -15.0), (-0.5, 0.375, -15.0), (2.384e-06, 0.4, -15.0), (-1.0, 0.35, -15.0), (1.0, 0.4, -15.0), (2.742e-06, 0.35, -15.0)], [(26, 33), (17, 33), (32, 33), (17, 34), (21, 34), (33, 34), (18, 40), (9, 40), (39, 40), (9, 41), (13, 41), (40, 41), (46, 47), (10, 47), (1, 47), (5, 48), (1, 48), (47, 48), (79, 86), (70, 86), (85, 86), (70, 87), (74, 87), (86, 87), (71, 93), (62, 93), (92, 93), (62, 94), (66, 94), (93, 94), (99, 100), (63, 100), (54, 100), (58, 101), (54, 101), (100, 101), (132, 139), (123, 139), (138, 139), (123, 140), (127, 140), (139, 140), (124, 146), (115, 146), (145, 146), (115, 147), (119, 147), (146, 147), (152, 153), (116, 153), (107, 153), (111, 154), (107, 154), (153, 154), (82, 159), (78, 159), (108, 160), (160, 161), (108, 161), (78, 161), (112, 160), (161, 159), (29, 166), (25, 166), (55, 167), (167, 168), (55, 168), (25, 168), (59, 167), (168, 166)], [(0, 1, 10, 3, 2), (2, 3, 7, 6), (6, 7, 14, 5, 4), (4, 5, 49, 1, 0), (2, 6, 4, 0), (7, 3, 10, 46, 14), (8, 9, 18, 11, 10, 52), (10, 11, 15, 14, 50), (14, 15, 22, 13, 12, 51), (12, 13, 42, 9, 8), (10, 50, 14, 51, 12, 8, 52), (15, 11, 18, 39, 22), (16, 17, 26, 19, 18, 45), (18, 19, 23, 22, 43), (22, 23, 30, 21, 20, 44), (20, 21, 35, 17, 16), (18, 43, 22, 44, 20, 16, 45), (23, 19, 26, 32, 30), (24, 25, 55, 27, 26, 38), (26, 27, 31, 30, 36), (30, 31, 171, 29, 28, 37), (28, 29, 172, 25, 24), (26, 36, 30, 37, 28, 24, 38), (31, 27, 55, 25, 172, 29, 171), (30, 32, 26, 17, 35, 21), (22, 39, 18, 9, 42, 13), (14, 46, 10, 1, 49, 5), (53, 54, 63, 56, 55, 170), (55, 56, 60, 59, 169), (59, 60, 67, 58, 57, 29), (57, 58, 102, 54, 53), (55, 169, 59, 29, 57, 53, 170), (60, 56, 63, 99, 67), (61, 62, 71, 64, 63, 105), (63, 64, 68, 67, 103), (67, 68, 75, 66, 65, 104), (65, 66, 95, 62, 61), (63, 103, 67, 104, 65, 61, 105), (68, 64, 71, 92, 75), (69, 70, 79, 72, 71, 98), (71, 72, 76, 75, 96), (75, 76, 83, 74, 73, 97), (73, 74, 88, 70, 69), (71, 96, 75, 97, 73, 69, 98), (76, 72, 79, 85, 83), (77, 78, 108, 80, 79, 91), (79, 80, 84, 83, 89), (83, 84, 165, 82, 81, 90), (81, 82, 162, 78, 77), (79, 89, 83, 90, 81, 77, 91), (84, 80, 108, 78, 162, 82, 165), (83, 85, 79, 70, 88, 74), (75, 92, 71, 62, 95, 66), (67, 99, 63, 54, 102, 58), (106, 107, 116, 109, 108, 164), (108, 109, 113, 112, 163), (112, 113, 120, 111, 110, 82), (110, 111, 155, 107, 106), (108, 163, 112, 82, 110, 106, 164), (113, 109, 116, 152, 120), (114, 115, 124, 117, 116, 158), (116, 117, 121, 120, 156), (120, 121, 128, 119, 118, 157), (118, 119, 148, 115, 114), (116, 156, 120, 157, 118, 114, 158), (121, 117, 124, 145, 128), (122, 123, 132, 125, 124, 151), (124, 125, 129, 128, 149), (128, 129, 136, 127, 126, 150), (126, 127, 141, 123, 122), (124, 149, 128, 150, 126, 122, 151), (129, 125, 132, 138, 136), (130, 131, 133, 132, 144), (132, 133, 137, 136, 142), (136, 137, 135, 134, 143), (134, 135, 131, 130), (132, 142, 136, 143, 134, 130, 144), (137, 133, 131, 135), (136, 138, 132, 123, 141, 127), (128, 145, 124, 115, 148, 119), (120, 152, 116, 107, 155, 111)])
me_cube_004.materials.append(mat_floormaterial)
me_cube_004.use_remesh_preserve_volume = False
me_cube_004.use_remesh_preserve_attributes = False
me_cube_004.use_mirror_vertex_groups = False
me_cube_004.update()
me_cube_019 = bpy.data.meshes.new('Cube.019')
me_cube_019.from_pydata([(-1.0, -1.0, -1.0), (-1.0, -1.0, 1.0), (-1.0, 0.4, -1.0), (-1.0, 0.4, 1.0), (1.0, -1.0, -1.0), (1.0, -1.0, 1.0), (1.0, 0.4, -1.0), (1.0, 0.4, 1.0)], [], [(0, 1, 3, 2), (2, 3, 7, 6), (6, 7, 5, 4), (4, 5, 1, 0), (2, 6, 4, 0), (7, 3, 1, 5)])
me_cube_019.materials.append(mat_floormaterial)
me_cube_019.use_remesh_preserve_volume = False
me_cube_019.use_remesh_preserve_attributes = False
me_cube_019.use_mirror_vertex_groups = False
me_cube_019.update()
me_cube_028 = bpy.data.meshes.new('Cube.028')
me_cube_028.from_pydata([(-1.0, -1.0, -1.0), (-1.0, -1.0, 1.0), (-1.0, 0.15, -1.0), (-1.0, 0.15, 1.0), (1.0, -1.0, -1.0), (1.0, -1.0, 1.0), (1.0, 0.15, -1.0), (1.0, 0.15, 1.0)], [], [(0, 1, 3, 2), (2, 3, 7, 6), (6, 7, 5, 4), (4, 5, 1, 0), (2, 6, 4, 0), (7, 3, 1, 5)])
me_cube_028.materials.append(mat_floormaterial_001)
me_cube_028.use_remesh_preserve_volume = False
me_cube_028.use_remesh_preserve_attributes = False
me_cube_028.use_mirror_vertex_groups = False
me_cube_028.update()
me_cube_030 = bpy.data.meshes.new('Cube.030')
me_cube_030.from_pydata([(-1.0, -1.0, -1.0), (-1.0, -1.0, 1.0), (-1.0, 1.0, -1.0), (-1.0, 1.0, 1.0), (1.0, -1.0, -1.0), (1.0, -1.0, 1.0), (1.0, 1.0, -1.0), (1.0, 1.0, 1.0)], [], [(0, 1, 3, 2), (2, 3, 7, 6), (6, 7, 5, 4), (4, 5, 1, 0), (2, 6, 4, 0), (7, 3, 1, 5)])
me_cube_030.materials.append(mat_glass2_001)
me_cube_030.use_remesh_preserve_volume = False
me_cube_030.use_remesh_preserve_attributes = False
me_cube_030.use_mirror_vertex_groups = False
me_cube_030.update()
me_cube_032 = bpy.data.meshes.new('Cube.032')
me_cube_032.from_pydata([(-1.0, -0.95, -119.0), (-1.0, -0.95, -117.0), (-1.0, 0.4, -117.0), (-1.0, 0.45, -117.0), (-1.0, 0.95, -117.0), (-1.0, 0.95, -119.0), (1.0, 0.95, -119.0), (1.0, -0.95, -119.0), (0.9667, -0.775, -119.0), (0.9667, 0.225, -119.0), (-0.3667, 0.225, -119.0), (-0.3667, -0.775, -119.0), (-0.9672, -0.95, -117.0), (-0.9667, -0.95, -117.0), (1.0, -0.95, -117.0), (-0.9667, -0.95, -117.0), (0.397, 0.4, -117.0), (0.9667, -0.775, -117.0), (-0.3667, -0.775, -117.0), (-0.3667, 0.225, -117.0), (1.0, 0.4, -117.0), (1.0, 0.45, -117.0), (1.0, 0.4, -117.0), (0.9667, 0.225, -117.0), (1.0, 0.95, -117.0), (0.9661, 0.95, -117.0), (-1.0, 0.45, -117.0), (0.4487, 0.45, -117.0), (0.975, 0.45, -117.0), (-1.0, 0.25, -87.0), (-1.0, 0.25, -85.0), (-1.0, 0.95, -85.0), (-1.0, 0.95, -87.0), (-1.0, 0.45, -87.0), (-1.0, 0.4, -87.0), (-1.0, 0.4, -87.0), (-0.6857, 0.4, -87.0), (0.8857, 0.4, -87.0), (1.0, 0.4, -87.0), (1.0, 0.25, -87.0), (1.0, 0.25, -85.0), (-0.3667, 0.475, -85.0), (-0.3667, 0.725, -85.0), (0.9667, 0.475, -85.0), (0.4333, 0.95, -85.0), (0.4667, 0.95, -87.0), (-0.3667, 0.475, -87.0), (0.9667, 0.475, -87.0), (1.0, 0.45, -87.0), (1.0, 0.45, -87.0), (0.8476, 0.45, -87.0), (-0.581, 0.45, -87.0), (-0.3667, 0.725, -87.0), (1.0, 0.95, -87.0), (1.0, 0.95, -85.0), (0.9667, 0.725, -85.0), (0.9667, 0.725, -87.0), (-1.0, 0.35, -33.0), (-1.0, 0.35, -31.0), (-1.0, 0.4, -31.0), (-1.0, 0.95, -31.0), (-1.0, 0.95, -33.0), (-0.3667, 0.4375, -33.0), (0.9667, 0.4375, -33.0), (1.0, 0.35, -33.0), (0.776, 0.95, -33.0), (0.7939, 0.95, -33.0), (-0.3667, 0.6875, -33.0), (1.0, 0.35, -31.0), (-0.3667, 0.4375, -31.0), (-0.3667, 0.6875, -31.0), (1.0, 0.4, -31.0), (0.9667, 0.4375, -31.0), (0.4667, 0.95, -31.0), (0.7891, 0.95, -31.0), (1.0, 0.95, -31.0), (1.0, 0.95, -33.0), (0.9667, 0.6875, -33.0), (0.9667, 0.6875, -31.0), (-1.0, -0.35, -33.0), (-1.0, -0.35, -31.0), (-1.0, -0.125, -31.0), (-1.0, -0.125, -33.0), (1.0, -0.125, -33.0), (1.0, -0.35, -33.0), (1.0, -0.35, -31.0), (0.875, -0.35, -31.0), (1.0, -0.125, -31.0), (-1.0, -0.35, -33.0), (-1.0, -0.4, -33.0), (-1.0, -0.4, -1.0), (-1.0, -0.35, -1.0), (1.0, -0.35, -1.0), (1.0, -0.35, -31.0), (1.0, -0.35, -33.0), (1.0, -0.4, -33.0), (1.0, -0.4, -1.0), (0.8333, -0.4, -1.0), (-1.0, -0.35, -1.0), (-1.0, -0.35, 1.0), (-1.0, -0.125, 1.0), (-1.0, -0.125, -1.0), (1.0, -0.125, -1.0), (1.0, -0.35, -1.0), (1.0, -0.125, 1.0), (1.0, -0.35, 1.0), (-1.0, -0.95, -1.0), (-1.0, -0.95, 1.0), (-1.0, -0.35, 1.0), (-1.0, -0.35, -1.0), (0.8333, -0.4, -1.0), (1.0, -0.35, -1.0), (1.0, -0.4, -1.0), (1.0, -0.95, -1.0), (0.9661, -0.95, -1.0), (1.0, -0.95, 1.0), (1.0, -0.35, 1.0), (1.0, -0.95, -119.0), (1.0, -1.0, -119.0), (-1.0, -1.0, -119.0), (-1.0, -0.95, -119.0), (-1.0, -0.95, -117.0), (-1.0, -0.95, -1.0), (-1.0, -0.95, 1.0), (1.0, -0.95, 1.0), (1.0, -0.95, -1.0), (1.0, -0.95, -117.0), (1.0, -1.0, 1.0), (-1.0, -1.0, 1.0), (-1.0, 0.45, -117.0), (-1.0, 0.4, -117.0), (-1.0, 0.4, -87.0), (-1.0, 0.45, -87.0), (-0.581, 0.45, -87.0), (0.8476, 0.45, -87.0), (1.0, 0.45, -87.0), (1.0, 0.45, -117.0), (0.4487, 0.45, -117.0), (0.975, 0.45, -117.0), (0.4487, 0.45, -117.0), (0.397, 0.4, -117.0), (1.0, 0.4, -87.0), (-0.6857, 0.4, -87.0), (0.9759, 0.4, -117.0), (1.0, 0.4, -117.0), (0.8476, 0.45, -87.0), (-1.0, 0.4, -31.0), (-1.0, 0.35, -31.0), (-1.0, 0.35, -1.0), (-1.0, 0.4, -1.0), (0.9974, 0.4, -1.0), (1.0, 0.4, -1.0), (1.0, 0.4, -31.0), (0.8333, 0.4, -31.0), (1.0, 0.35, -31.0), (1.0, 0.35, -1.0), (-0.716, 0.35, -1.0), (1.0, 1.0, -119.0), (1.0, 0.95, -119.0), (-1.0, 0.95, -119.0), (-1.0, 1.0, -119.0), (-1.0, 1.0, 1.0), (1.0, 1.0, 1.0), (1.0, 0.95, 1.0), (1.0, 0.95, -1.0), (1.0, 0.95, -117.0), (0.9667, 0.95, -117.0), (0.9661, 0.95, -117.0), (0.9672, 0.95, -117.0), (-1.0, 0.95, -117.0), (-1.0, 0.95, -1.0), (-1.0, 0.95, 1.0), (0.9868, 0.95, -1.0), (0.7891, 0.95, -31.0), (0.8061, 0.95, -31.0), (0.7939, 0.95, -33.0), (0.776, 0.95, -33.0), (0.4333, 0.95, -85.0), (0.4667, 0.95, -87.0), (0.4667, 0.95, -31.0), (-1.0, 0.25, -1.0), (-1.0, 0.25, 1.0), (-1.0, 0.95, 1.0), (-1.0, 0.35, -1.0), (-0.716, 0.35, -1.0), (1.0, 0.25, -1.0), (1.0, 0.25, 1.0), (1.0, 0.95, 1.0), (0.9879, 0.95, -1.0), (0.9879, 0.95, -1.0), (1.0, 0.95, -1.0), (1.0, 0.4, -1.0), (-0.574, 0.4, -1.0)], [], [(0, 1, 2, 3, 4, 5), (6, 7, 8, 9, 10, 5), (5, 10, 11, 8, 7, 0), (0, 12, 13, 7, 14, 15, 1), (16, 2, 1, 15, 14, 17, 18, 19), (20, 21, 22, 16, 19, 23, 17, 14), (24, 25, 4, 3, 2, 26, 27, 28, 21), (5, 4, 25, 24, 6), (6, 24, 21, 20, 14, 7), (10, 9, 23, 19), (19, 18, 11, 10), (9, 8, 17, 23), (18, 17, 8, 11), (29, 30, 31, 32, 33, 34), (33, 35, 36, 37, 38, 39, 29, 34), (39, 40, 30, 29), (41, 42, 31, 30, 40, 43), (32, 31, 44, 45), (46, 47, 48, 38, 49, 50, 51, 33, 32, 52), (53, 54, 40, 39, 38, 48), (41, 43, 47, 46), (42, 41, 46, 52), (43, 40, 54, 44, 31, 42, 55), (47, 56, 52, 32, 45, 53, 48), (45, 44, 54, 53), (56, 47, 43, 55), (52, 56, 55, 42), (57, 58, 59, 60, 61), (62, 63, 64, 57, 61, 65, 66, 67), (64, 68, 58, 57), (69, 70, 60, 59, 58, 68, 71, 72), (61, 60, 73, 74, 75, 76, 66, 65), (70, 69, 62, 67), (69, 72, 63, 62), (63, 77, 67, 66, 76, 64), (76, 75, 71, 68, 64), (72, 71, 75, 74, 73, 60, 70, 78), (67, 77, 78, 70), (77, 63, 72, 78), (79, 80, 81, 82), (82, 83, 84, 79), (84, 85, 86, 80, 79), (87, 81, 80, 86, 85), (82, 81, 87, 83), (83, 87, 85, 84), (88, 89, 90, 91, 80), (91, 92, 93, 94, 88, 80), (94, 95, 89, 88), (96, 97, 90, 89, 95), (91, 90, 97, 96, 92), (92, 96, 95, 94, 93), (98, 99, 100, 101), (101, 102, 103, 98), (104, 100, 99, 105), (101, 100, 104, 102), (102, 104, 105, 103), (106, 107, 108, 109, 90), (90, 110, 109, 111, 112, 113, 114, 106), (113, 115, 107, 106, 114), (116, 108, 107, 115), (109, 110, 90), (111, 116, 115, 113, 112), (117, 118, 119, 120), (120, 121, 122, 123, 124, 125, 126, 117), (124, 127, 118, 117, 126, 125), (128, 119, 118, 127), (120, 119, 128, 123, 122, 121), (123, 128, 127, 124), (129, 130, 131, 132), (133, 134, 135, 136, 137, 129, 132), (136, 138, 139, 140, 130, 129, 137), (141, 142, 131, 130, 143, 144), (132, 131, 142, 141, 135, 145), (132, 145, 135, 134, 133), (135, 141, 144, 136), (130, 140, 139, 138, 136, 144, 143), (146, 147, 148, 149), (149, 150, 151, 152, 153, 146), (152, 154, 147, 146, 153), (155, 156, 148, 147, 154), (149, 148, 156, 155, 151, 150), (151, 155, 154, 152), (157, 158, 159, 160), (160, 161, 162, 157), (162, 163, 164, 165, 158, 157), (166, 167, 159, 158, 168), (160, 159, 169, 170, 171, 161), (161, 171, 163, 162), (163, 172, 173, 174, 175, 176, 177, 178, 166, 165, 164), (165, 166, 168, 158), (171, 170, 169, 167, 166, 178, 177, 176, 179, 173, 172, 163), (159, 167, 169), (176, 175, 174, 173), (173, 179, 176), (180, 181, 182, 170, 149, 183), (148, 184, 155, 185, 180, 183, 149), (185, 186, 181, 180), (187, 182, 181, 186), (170, 182, 187, 188, 189), (170, 189, 188, 190, 191, 155, 151, 192, 149), (190, 187, 186, 185, 155, 191), (188, 187, 190)])
me_cube_032.materials.append(mat_wallmaterial_001)
me_cube_032.use_remesh_preserve_volume = False
me_cube_032.use_remesh_preserve_attributes = False
me_cube_032.use_mirror_vertex_groups = False
me_cube_032.update()
me_cube_037 = bpy.data.meshes.new('Cube.037')
me_cube_037.from_pydata([(-1.0, -0.3333, -0.2889), (-1.0, -0.3333, 0.3333), (-1.0, 1.0, -0.2889), (-1.0, 1.0, 0.3333), (1.0, -0.3333, -0.2889), (1.0, -0.3333, 0.3333), (1.0, 1.0, -0.2889), (1.0, 1.0, 0.3333)], [], [(0, 1, 3, 2), (2, 3, 7, 6), (6, 7, 5, 4), (4, 5, 1, 0), (2, 6, 4, 0), (7, 3, 1, 5)])
me_cube_037.use_remesh_preserve_volume = False
me_cube_037.use_remesh_preserve_attributes = False
me_cube_037.use_mirror_vertex_groups = False
me_cube_037.update()
me_cube_036 = bpy.data.meshes.new('Cube.036')
me_cube_036.from_pydata([(-1.0, -0.3333, -0.3778), (-1.0, -0.3333, 0.3333), (-1.0, 1.0, -0.3778), (-1.0, 1.0, 0.3333), (1.0, -0.3333, -0.3778), (1.0, -0.3333, 0.3333), (1.0, 1.0, -0.3778), (1.0, 1.0, 0.3333)], [], [(0, 1, 3, 2), (2, 3, 7, 6), (6, 7, 5, 4), (4, 5, 1, 0), (2, 6, 4, 0), (7, 3, 1, 5)])
me_cube_036.use_remesh_preserve_volume = False
me_cube_036.use_remesh_preserve_attributes = False
me_cube_036.use_mirror_vertex_groups = False
me_cube_036.update()
me_cube_035 = bpy.data.meshes.new('Cube.035')
me_cube_035.from_pydata([(-1.0, -0.3333, -0.3778), (-1.0, -0.3333, 0.3333), (-1.0, 1.0, -0.3778), (-1.0, 1.0, 0.3333), (1.0, -0.3333, -0.3778), (1.0, -0.3333, 0.3333), (1.0, 1.0, -0.3778), (1.0, 1.0, 0.3333)], [], [(0, 1, 3, 2), (2, 3, 7, 6), (6, 7, 5, 4), (4, 5, 1, 0), (2, 6, 4, 0), (7, 3, 1, 5)])
me_cube_035.use_remesh_preserve_volume = False
me_cube_035.use_remesh_preserve_attributes = False
me_cube_035.use_mirror_vertex_groups = False
me_cube_035.update()
me_cube_034 = bpy.data.meshes.new('Cube.034')
me_cube_034.from_pydata([(-1.0, -1.0, -1.0), (-1.0, -1.0, 1.0), (-1.0, -0.45, -1.0), (-1.0, -0.45, 1.0), (1.0, -1.0, -1.0), (1.0, -1.0, 1.0), (1.0, -0.45, -1.0), (1.0, -0.45, 1.0)], [], [(0, 1, 3, 2), (2, 3, 7, 6), (6, 7, 5, 4), (4, 5, 1, 0), (2, 6, 4, 0), (7, 3, 1, 5)])
me_cube_034.materials.append(mat_floormaterial_002)
me_cube_034.use_remesh_preserve_volume = False
me_cube_034.use_remesh_preserve_attributes = False
me_cube_034.use_mirror_vertex_groups = False
me_cube_034.update()
me_cube_033 = bpy.data.meshes.new('Cube.033')
me_cube_033.from_pydata([(-1.0, -0.6667, -0.9556), (-1.0, -0.6667, 0.3333), (-1.0, 0.6667, -0.9556), (-1.0, 0.6667, 0.3333), (1.0, -0.6667, -0.9556), (1.0, -0.6667, 0.3333), (1.0, 0.6667, -0.9556), (1.0, 0.6667, 0.3333)], [], [(0, 1, 3, 2), (2, 3, 7, 6), (6, 7, 5, 4), (4, 5, 1, 0), (2, 6, 4, 0), (7, 3, 1, 5)])
me_cube_033.use_remesh_preserve_volume = False
me_cube_033.use_remesh_preserve_attributes = False
me_cube_033.use_mirror_vertex_groups = False
me_cube_033.update()
me_cube_041 = bpy.data.meshes.new('Cube.041')
me_cube_041.from_pydata([(-1.0, -1.0, -1.0), (-1.0, -1.0, 1.0), (-1.0, 1.0, -1.0), (-1.0, 1.0, 1.0), (1.0, -1.0, -1.0), (1.0, -1.0, 1.0), (1.0, 1.0, -1.0), (1.0, 1.0, 1.0)], [], [(0, 1, 3, 2), (2, 3, 7, 6), (6, 7, 5, 4), (4, 5, 1, 0), (2, 6, 4, 0), (7, 3, 1, 5)])
me_cube_041.materials.append(mat_woodcolor_001)
me_cube_041.use_remesh_preserve_volume = False
me_cube_041.use_remesh_preserve_attributes = False
me_cube_041.use_mirror_vertex_groups = False
me_cube_041.update()
me_cube_042 = bpy.data.meshes.new('Cube.042')
me_cube_042.from_pydata([(-1.0, -1.0, -1.0), (-1.0, -1.0, 1.0), (-1.0, 1.4, -1.0), (-1.0, 1.4, 1.0), (1.0, -1.0, -1.0), (1.0, -1.0, 1.0), (1.0, 1.4, -1.0), (1.0, 1.4, 1.0), (-1.0, -1.0, 1.0), (-1.0, -0.2, 1.0), (1.0, -0.2, 1.0), (1.0, -1.0, 1.0), (-1.0, -1.0, 3.333), (-1.0, -0.2, 3.333), (1.0, -0.2, 3.333), (1.0, -1.0, 3.333), (0.0, 1.4, -1.0), (0.0, 1.4, 5.96e-08), (0.0, -1.0, -1.0), (0.0, -1.0, 1.0), (0.0, -0.2, 5.96e-08), (0.0, -1.0, 1.0), (0.0, -0.2, 3.333), (0.0, -1.0, 3.333), (0.8, 1.4, 5.96e-08), (0.8, -1.0, -1.0), (0.8, -0.2, 5.96e-08), (0.8, -0.2, 3.333), (0.8, 1.4, -1.0), (0.8, -1.0, 1.0), (0.8, -1.0, 1.0), (0.8, -1.0, 3.333), (-0.8, 1.4, -1.0), (-0.8, -1.0, 1.0), (-0.8, -1.0, 1.0), (-0.8, -1.0, 3.333), (-0.8, 1.4, 5.96e-08), (-0.8, -1.0, -1.0), (-0.8, -0.2, 5.96e-08), (-0.8, -0.2, 3.333), (0.8, 1.4, 1.333), (1.0, 1.4, 1.333), (0.8, -0.2, 1.333), (1.0, -0.2, 1.333), (-1.0, -0.2, 1.333), (-1.0, 1.4, 1.333), (-0.8, 1.4, 1.333), (-0.8, -0.2, 1.333)], [], [(0, 1, 3, 2), (28, 24, 7, 6), (6, 7, 5, 4), (37, 33, 1, 0), (28, 6, 4, 25), (5, 7, 10, 11), (9, 8, 12, 13), (3, 1, 8, 9), (29, 5, 11, 30), (3, 9, 44, 45), (39, 13, 12, 35), (30, 11, 15, 31), (38, 9, 13, 39), (11, 10, 14, 15), (26, 20, 22, 27), (34, 21, 23, 35), (27, 22, 23, 31), (24, 17, 20, 26), (33, 19, 21, 34), (32, 16, 18, 37), (25, 29, 19, 18), (32, 36, 17, 16), (4, 5, 29, 25), (26, 10, 43, 42), (14, 27, 31, 15), (10, 26, 27, 14), (21, 30, 31, 23), (19, 29, 30, 21), (16, 28, 25, 18), (16, 17, 24, 28), (2, 3, 36, 32), (2, 32, 37, 0), (1, 33, 34, 8), (8, 34, 35, 12), (20, 38, 39, 22), (22, 39, 35, 23), (17, 36, 38, 20), (18, 19, 33, 37), (41, 40, 42, 43), (24, 26, 42, 40), (7, 24, 40, 41), (10, 7, 41, 43), (46, 45, 44, 47), (38, 36, 46, 47), (9, 38, 47, 44), (36, 3, 45, 46)])
me_cube_042.materials.append(mat_tvmaterial)
me_cube_042.use_remesh_preserve_volume = False
me_cube_042.use_remesh_preserve_attributes = False
me_cube_042.use_mirror_vertex_groups = False
me_cube_042.update()
me_cube_043 = bpy.data.meshes.new('Cube.043')
me_cube_043.from_pydata([(-1.0, -0.8333, -1.0), (-1.0, -1.0, 1.0), (-1.0, 1.0, -1.0), (-1.0, 1.0, 1.0), (1.0, -0.8333, -1.0), (1.0, -1.0, 1.0), (1.0, 1.0, -1.0), (1.0, 1.0, 1.0), (-0.8, -0.8, 1.0), (-0.8, 0.8, 1.0), (0.8, 0.8, 1.0), (0.8, -0.8, 1.0), (-0.8, -0.8, -0.5), (-0.8, 0.8, -0.5), (0.8, 0.8, -0.5), (0.8, -0.8, -0.5), (-0.1667, 1.0, 1.0), (0.1667, 1.0, 1.0), (-0.1333, 0.8, 1.0), (0.1333, 0.8, 1.0), (-0.1667, 1.0, 1.0), (0.1667, 1.0, 1.0), (-0.1333, 0.8, 1.0), (0.1333, 0.8, 1.0), (-0.1667, 1.0, 2.0), (0.1667, 1.0, 2.0), (-0.1333, 0.8, 2.5), (0.1333, 0.8, 2.5), (-0.1333, 0.8, 2.0), (0.1333, 0.8, 2.0), (-0.1333, 0.8, 2.5), (0.1333, 0.8, 2.5), (-0.1333, 0.1333, 2.5), (0.1333, 0.1333, 2.5), (-0.1333, 0.1333, 3.0), (0.1333, 0.1333, 3.0)], [], [(0, 1, 3, 2), (2, 3, 7, 6), (6, 7, 5, 4), (4, 5, 1, 0), (2, 6, 4, 0), (5, 7, 10, 11), (9, 8, 12, 13), (3, 1, 8, 9), (1, 5, 11, 8), (3, 9, 18, 16), (14, 13, 12, 15), (8, 11, 15, 12), (10, 9, 13, 14), (11, 10, 14, 15), (19, 17, 21, 23), (9, 10, 19, 18), (7, 3, 16, 17), (10, 7, 17, 19), (20, 22, 26, 24), (17, 16, 20, 21), (16, 18, 22, 20), (18, 19, 23, 22), (25, 24, 26, 27), (27, 26, 30, 31), (23, 21, 25, 27), (21, 20, 24, 25), (30, 28, 32, 34), (23, 27, 31, 29), (22, 23, 29, 28), (26, 22, 28, 30), (32, 33, 35, 34), (28, 29, 33, 32), (29, 31, 35, 33), (31, 30, 34, 35)])
me_cube_043.use_remesh_preserve_volume = False
me_cube_043.use_remesh_preserve_attributes = False
me_cube_043.use_mirror_vertex_groups = False
me_cube_043.update()
me_cube_045 = bpy.data.meshes.new('Cube.045')
me_cube_045.from_pydata([(-1.0, -1.0, -1.0), (-1.0, -1.0, 1.0), (-1.0, 1.0, -1.0), (-1.0, 1.0, 1.0), (1.0, -1.0, -1.0), (1.0, -1.0, 1.0), (1.0, 1.0, -1.0), (1.0, 1.0, 1.0), (-1.0, 0.9, -0.9), (-1.0, -0.9, -0.9), (-1.0, -0.9, 0.9), (-1.0, 0.9, 0.9), (-1.0, -1.0, 0.0), (-1.0, 1.0, 0.0), (1.0, 1.0, 0.0), (1.0, -1.0, 0.0), (-1.0, -0.9, 0.0), (-1.0, 0.9, 0.0), (-1.0, -1.0, 0.1), (-1.0, -0.9, 0.05), (-1.0, 1.0, 0.1), (1.0, 1.0, 0.1), (1.0, -1.0, 0.1), (-1.0, 0.9, 0.05), (-1.0, 1.0, -0.1), (1.0, 1.0, -0.1), (1.0, -1.0, -0.1), (-1.0, 0.9, -0.05), (-1.0, -1.0, -0.1), (-1.0, -0.9, -0.05), (0.0, -0.9, 0.05), (0.0, -0.9, 0.9), (0.0, 0.9, 0.9), (0.0, 0.9, 0.05), (0.0, 0.9, -0.9), (0.0, -0.9, -0.9), (0.0, 0.9, -0.05), (0.0, -0.9, -0.05)], [], [(24, 2, 8, 27), (20, 3, 7, 21), (21, 7, 5, 22), (22, 5, 1, 18), (2, 6, 4, 0), (7, 3, 1, 5), (23, 19, 30, 33), (18, 1, 10, 19), (1, 3, 11, 10), (2, 0, 9, 8), (28, 12, 16, 29), (29, 16, 17, 27), (26, 15, 12, 28), (25, 14, 15, 26), (24, 13, 14, 25), (20, 13, 17, 23), (3, 20, 23, 11), (12, 18, 19, 16), (16, 19, 23, 17), (15, 22, 18, 12), (14, 21, 22, 15), (13, 20, 21, 14), (2, 24, 25, 6), (6, 25, 26, 4), (4, 26, 28, 0), (29, 27, 36, 37), (0, 28, 29, 9), (13, 24, 27, 17), (30, 31, 32, 33), (10, 11, 32, 31), (11, 23, 33, 32), (19, 10, 31, 30), (35, 37, 36, 34), (9, 29, 37, 35), (8, 9, 35, 34), (27, 8, 34, 36)])
me_cube_045.use_remesh_preserve_volume = False
me_cube_045.use_remesh_preserve_attributes = False
me_cube_045.use_mirror_vertex_groups = False
me_cube_045.update()

# ---- objects
ob_cube_025 = bpy.data.objects.new('Cube.025', me_cube_048)
ob_cube_024 = bpy.data.objects.new('Cube.024', me_cube_047)
ob_cylinder_001 = bpy.data.objects.new('Cylinder.001', me_cylinder_002)
ob_cube_023 = bpy.data.objects.new('Cube.023', me_cube_046)
ob_cube_021 = bpy.data.objects.new('Cube.021', me_cube_044)
ob_cube_011 = bpy.data.objects.new('Cube.011', me_cube_040)
ob_cube_010 = bpy.data.objects.new('Cube.010', me_cube_039)
ob_cylinder = bpy.data.objects.new('Cylinder', me_cylinder_001)
ob_cube_009 = bpy.data.objects.new('Cube.009', me_cube_038)
ob_cube = bpy.data.objects.new('Cube', me_cube_031)
ob_lamp = bpy.data.objects.new('Lamp', light_lamp)
ob_camera = bpy.data.objects.new('Camera', cam_camera)
ob_room = bpy.data.objects.new('Room', me_cube_015)
ob_shoecase = bpy.data.objects.new('Shoecase', me_cube_014)
ob_cube_016 = bpy.data.objects.new('Cube.016', me_cube_017)
ob_cube_017 = bpy.data.objects.new('Cube.017', me_cube_018)
ob_cube_018 = bpy.data.objects.new('Cube.018', me_cube_029)
ob_cube_006 = bpy.data.objects.new('Cube.006', me_cube_007)
ob_cube_003 = bpy.data.objects.new('Cube.003', me_cube_004)
ob_cube_013 = bpy.data.objects.new('Cube.013', me_cube_019)
ob_cube_014 = bpy.data.objects.new('Cube.014', me_cube_028)
ob_cube_019 = bpy.data.objects.new('Cube.019', me_cube_030)
ob_cube_001 = bpy.data.objects.new('Cube.001', me_cube_032)
ob_cube_008 = bpy.data.objects.new('Cube.008', me_cube_037)
ob_cube_007 = bpy.data.objects.new('Cube.007', me_cube_036)
ob_cube_005 = bpy.data.objects.new('Cube.005', me_cube_035)
ob_cube_004 = bpy.data.objects.new('Cube.004', me_cube_034)
ob_cube_002 = bpy.data.objects.new('Cube.002', me_cube_033)
ob_cube_012 = bpy.data.objects.new('Cube.012', me_cube_041)
ob_cube_015 = bpy.data.objects.new('Cube.015', me_cube_042)
ob_cube_020 = bpy.data.objects.new('Cube.020', me_cube_043)
ob_cube_022 = bpy.data.objects.new('Cube.022', me_cube_045)

# ---- transforms, parenting, visibility, modifiers, constraints
ob_cube_025.location = (-8.6, -3.589, 0.8)
ob_cube_025.scale = (2.1, 2.0, 0.8)
ob_cube_025.lineart.crease_threshold = 0.0
ob_cube_024.location = (-8.6, -4.4, 0.8)
ob_cube_024.scale = (2.0, 3.0, 0.6)
ob_cube_024.lineart.crease_threshold = 0.0
ob_cylinder_001.location = (9.4, -7.4, 3.2)
ob_cylinder_001.scale = (0.1, 0.1, 3.0)
ob_cylinder_001.lineart.crease_threshold = 0.0
ob_cube_023.location = (7.6, -6.6, 1.2)
ob_cube_023.scale = (2.0, 1.0, 1.0)
ob_cube_023.lineart.crease_threshold = 0.0
ob_cube_021.location = (10.6, -5.4, 1.2)
ob_cube_021.scale = (1.0, 2.2, 1.0)
ob_cube_021.lineart.crease_threshold = 0.0
ob_cube_011.location = (0.0, 6.4, 2.75)
ob_cube_011.scale = (2.4, 0.4, 1.35)
ob_cube_011.lineart.crease_threshold = 0.0
ob_cube_010.location = (6.4, 7.1, 1.4)
ob_cube_010.scale = (0.6, 0.4, 1.2)
ob_cube_010.lineart.crease_threshold = 0.0
ob_cylinder.location = (6.4, 6.4, 1.0)
ob_cylinder.scale = (0.8, 1.0, 0.8)
ob_cylinder.lineart.crease_threshold = 0.0
ob_cube_009.location = (10.4, 5.4, 0.8)
ob_cube_009.scale = (1.0, 2.0, 0.6)
ob_cube_009.lineart.crease_threshold = 0.0
ob_cube.location = (11.8, 9.0, -2.8)
ob_cube.scale = (0.2, 3.0, 9.0)
ob_cube.lineart.crease_threshold = 0.0
ob_lamp.location = (4.076, 1.005, 5.904)
ob_lamp.rotation_euler = (0.6503, 0.05522, 1.866)
ob_lamp.lock_rotations_4d = False
ob_lamp.empty_display_type = 'ARROWS'
ob_lamp.color = (0.0, 0.0, 0.0, 0.0)
ob_lamp.lineart.crease_threshold = 0.0
ob_camera.location = (7.481, -6.508, 5.344)
ob_camera.rotation_euler = (1.109, 0.0, 0.8149)
ob_camera.lock_rotations_4d = False
ob_camera.empty_display_type = 'ARROWS'
ob_camera.color = (0.0, 0.0, 0.0, 0.0)
ob_camera.display_type = 'WIRE'
ob_camera.lineart.crease_threshold = 0.0
ob_room.location = (0.0, 0.0, 0.0)
ob_room.scale = (12.0, 8.0, 0.2)
ob_room.lineart.crease_threshold = 0.0
ob_shoecase.parent = ob_room
ob_shoecase.matrix_parent_inverse = Matrix(((0.08333, 0.0, 0.0, 0.0), (0.0, 0.125, 0.0, 0.0), (0.0, 0.0, 5.0, 0.0), (0.0, 0.0, 0.0, 1.0)))
ob_shoecase.location = (8.6, -4.5, 3.2)
ob_shoecase.scale = (3.0, 3.5, 0.2)
ob_shoecase.lineart.crease_threshold = 0.0
ob_cube_016.parent = ob_shoecase
ob_cube_016.matrix_parent_inverse = Matrix(((0.3333, 0.0, 0.0, -2.867), (-9.579e-09, 0.2857, 0.0, 1.286), (1.192e-07, 0.0, 5.0, -16.0), (0.0, 0.0, 0.0, 1.0)))
ob_cube_016.location = (8.6, -4.5, 4.7)
ob_cube_016.scale = (3.0, 3.5, 0.2)
ob_cube_016.lineart.crease_threshold = 0.0
ob_cube_017.parent = ob_shoecase
ob_cube_017.matrix_parent_inverse = Matrix(((0.3333, 0.0, 0.0, -2.867), (-9.579e-09, 0.2857, 0.0, 1.286), (1.192e-07, 0.0, 5.0, -16.0), (0.0, 0.0, 0.0, 1.0)))
ob_cube_017.location = (8.6, -4.5, 1.7)
ob_cube_017.scale = (3.0, 3.5, 0.2)
ob_cube_017.lineart.crease_threshold = 0.0
ob_cube_018.parent = ob_room
ob_cube_018.matrix_parent_inverse = Matrix(((0.08333, 0.0, 0.0, 0.0), (0.0, 0.125, 0.0, 0.0), (0.0, 0.0, 5.0, 0.0), (0.0, 0.0, 0.0, 1.0)))
ob_cube_018.location = (-13.37, -2.2, 2.3)
ob_cube_018.scale = (0.1749, 6.998, 3.499)
ob_cube_018.lineart.crease_threshold = 0.0
ob_cube_006.parent = ob_room
ob_cube_006.matrix_parent_inverse = Matrix(((0.08333, 0.0, 0.0, 0.0), (0.0, 0.125, 0.0, 0.0), (0.0, 0.0, 5.0, 0.0), (0.0, 0.0, 0.0, 1.0)))
ob_cube_006.location = (-5.4, -4.5, 3.2)
ob_cube_006.rotation_euler = (0.0, 1.571, 0.0)
ob_cube_006.scale = (3.0, 3.5, 0.2)
ob_cube_006.lineart.crease_threshold = 0.0
ob_cube_003.parent = ob_room
ob_cube_003.matrix_parent_inverse = Matrix(((0.08333, 0.0, 0.0, 0.0), (0.0, 0.125, 0.0, 0.0), (0.0, 0.0, 5.0, 0.0), (0.0, 0.0, 0.0, 1.0)))
ob_cube_003.location = (14.0, 3.2, -0.4)
ob_cube_003.scale = (2.0, 8.0, 0.2)
ob_cube_003.lineart.crease_threshold = 0.0
ob_cube_013.parent = ob_room
ob_cube_013.matrix_parent_inverse = Matrix(((0.08333, 0.0, 0.0, 0.0), (0.0, 0.125, 0.0, 0.0), (0.0, 0.0, 5.0, 0.0), (0.0, 0.0, 0.0, 1.0)))
ob_cube_013.location = (14.0, 0.0, 0.0)
ob_cube_013.scale = (2.0, 8.0, 0.2)
ob_cube_013.lineart.crease_threshold = 0.0
ob_cube_014.parent = ob_room
ob_cube_014.matrix_parent_inverse = Matrix(((0.08333, 0.0, 0.0, 0.0), (0.0, 0.125, 0.0, 0.0), (0.0, 0.0, 5.0, 0.0), (0.0, 0.0, 0.0, 1.0)))
ob_cube_014.location = (14.0, 10.85, -5.141)
ob_cube_014.scale = (2.0, 8.0, 0.2)
ob_cube_014.lineart.crease_threshold = 0.0
ob_cube_019.parent = ob_room
ob_cube_019.matrix_parent_inverse = Matrix(((0.08333, 0.0, 0.0, 0.0), (0.0, 0.125, 0.0, 0.0), (0.0, 0.0, 5.0, 0.0), (0.0, 0.0, 0.0, 1.0)))
ob_cube_019.location = (-11.8, -2.2, 2.3)
ob_cube_019.scale = (0.1, 4.0, 2.0)
ob_cube_019.lineart.crease_threshold = 0.0
ob_cube_001.parent = ob_room
ob_cube_001.matrix_parent_inverse = Matrix(((0.08333, 0.0, 0.0, 0.0), (0.0, 0.125, 0.0, 0.0), (0.0, 0.0, 5.0, 0.0), (0.0, 0.0, 0.0, 1.0)))
ob_cube_001.location = (11.8, 0.0, 3.2)
ob_cube_001.rotation_euler = (0.0, 1.571, 0.0)
ob_cube_001.scale = (3.0, 8.0, 0.2)
ob_cube_001.lineart.crease_threshold = 0.0
ob_cube_008.parent = ob_room
ob_cube_008.matrix_parent_inverse = Matrix(((0.08333, 0.0, 0.0, 0.0), (0.0, 0.125, 0.0, 0.0), (0.0, 0.0, 5.0, 0.0), (0.0, 0.0, 0.0, 1.0)))
ob_cube_008.location = (16.2, 9.0, -2.8)
ob_cube_008.scale = (0.2, 3.0, 9.0)
ob_cube_008.lineart.crease_threshold = 0.0
ob_cube_007.parent = ob_room
ob_cube_007.matrix_parent_inverse = Matrix(((0.08333, 0.0, 0.0, 0.0), (0.0, 0.125, 0.0, 0.0), (0.0, 0.0, 5.0, 0.0), (0.0, 0.0, 0.0, 1.0)))
ob_cube_007.location = (15.0, -7.8, 3.2)
ob_cube_007.rotation_euler = (0.0, 0.0, 1.571)
ob_cube_007.scale = (0.2, 3.0, 9.0)
ob_cube_007.lineart.crease_threshold = 0.0
ob_cube_005.parent = ob_room
ob_cube_005.matrix_parent_inverse = Matrix(((0.08333, 0.0, 0.0, 0.0), (0.0, 0.125, 0.0, 0.0), (0.0, 0.0, 5.0, 0.0), (0.0, 0.0, 0.0, 1.0)))
ob_cube_005.location = (15.0, 7.8, 3.2)
ob_cube_005.rotation_euler = (0.0, 0.0, 1.571)
ob_cube_005.scale = (0.2, 3.0, 9.0)
ob_cube_005.lineart.crease_threshold = 0.0
ob_cube_004.parent = ob_room
ob_cube_004.matrix_parent_inverse = Matrix(((0.08333, 0.0, 0.0, 0.0), (0.0, 0.125, 0.0, 0.0), (0.0, 0.0, 5.0, 0.0), (0.0, 0.0, 0.0, 1.0)))
ob_cube_004.location = (14.0, 15.6, 0.0)
ob_cube_004.scale = (2.0, 8.0, 0.2)
ob_cube_004.lineart.crease_threshold = 0.0
ob_cube_002.parent = ob_room
ob_cube_002.matrix_parent_inverse = Matrix(((0.08333, 0.0, 0.0, 0.0), (0.0, 0.125, 0.0, 0.0), (0.0, 0.0, 5.0, 0.0), (0.0, 0.0, 0.0, 1.0)))
ob_cube_002.location = (16.2, 0.0, 3.2)
ob_cube_002.scale = (0.2, 12.0, 9.0)
ob_cube_002.lineart.crease_threshold = 0.0
ob_cube_012.location = (0.0, 6.4, 0.8)
ob_cube_012.scale = (3.0, 1.0, 0.6)
ob_cube_012.lineart.crease_threshold = 0.0
ob_cube_015.location = (0.0, -6.4, 0.8)
ob_cube_015.scale = (3.0, 1.0, 0.6)
ob_cube_015.lineart.crease_threshold = 0.0
ob_cube_020.location = (8.4, 7.0, 2.0)
ob_cube_020.scale = (0.6, 0.6, 0.2)
ob_cube_020.lineart.crease_threshold = 0.0
ob_cube_022.location = (10.6, -5.4, 5.2)
ob_cube_022.scale = (1.0, 2.2, 1.0)
ob_cube_022.lineart.crease_threshold = 0.0

# ---- collection membership
col_collection_1.objects.link(ob_cube_025)
col_collection_1.objects.link(ob_cube_024)
col_collection_1.objects.link(ob_cylinder_001)
col_collection_1.objects.link(ob_cube_023)
col_collection_1.objects.link(ob_cube_021)
col_collection_1.objects.link(ob_cube_011)
col_collection_1.objects.link(ob_cube_010)
col_collection_1.objects.link(ob_cylinder)
col_collection_1.objects.link(ob_cube_009)
col_collection_1.objects.link(ob_cube)
col_collection_1.objects.link(ob_lamp)
col_collection_1.objects.link(ob_camera)
col_collection_1.objects.link(ob_room)
col_collection_1.objects.link(ob_shoecase)
col_collection_1.objects.link(ob_cube_016)
col_collection_1.objects.link(ob_cube_017)
col_collection_1.objects.link(ob_cube_018)
col_collection_1.objects.link(ob_cube_006)
col_collection_1.objects.link(ob_cube_003)
col_collection_1.objects.link(ob_cube_013)
col_collection_1.objects.link(ob_cube_014)
col_collection_1.objects.link(ob_cube_019)
col_collection_1.objects.link(ob_cube_001)
col_collection_1.objects.link(ob_cube_008)
col_collection_1.objects.link(ob_cube_007)
col_collection_1.objects.link(ob_cube_005)
col_collection_1.objects.link(ob_cube_004)
col_collection_1.objects.link(ob_cube_002)
col_collection_1.objects.link(ob_cube_012)
col_collection_1.objects.link(ob_cube_015)
col_collection_1.objects.link(ob_cube_020)
col_collection_1.objects.link(ob_cube_022)

# ---- scene / render settings (as saved in the file)
scene.camera = ob_camera
scene.frame_start = 1; scene.frame_end = 250; scene.frame_set(1)
scene.render.engine = 'BLENDER_EEVEE_NEXT'
scene.render.resolution_percentage = 50
scene.render.dither_intensity = 0.0
scene.cycles.use_denoising = False
scene.cycles.samples = 128
scene.cycles.sampling_pattern = 'TABULATED_SOBOL'
scene.cycles.light_sampling_threshold = 0.0
scene.cycles.use_adaptive_sampling = False
scene.cycles.use_light_tree = False
scene.cycles.blur_glossy = 0.0
scene.cycles.sample_clamp_indirect = 0.0
scene.view_settings.view_transform = 'Standard'
bpy.context.view_layer.update()
